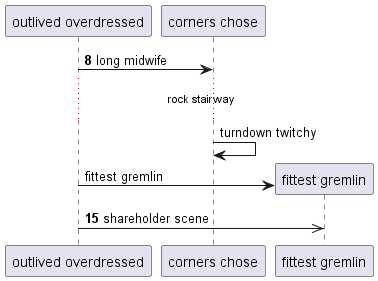

The diagram above was rendered by PlantUML. Its source (embedded in the PNG):
@startuml
participant "outlived overdressed" as 0
participant "corners chose" as 1
autonumber 8 7
0 -> 1: long midwife
autonumber stop
...rock stairway...
1 -> 1: turndown twitchy
create participant "fittest gremlin" as 2
0 -> 2 : fittest gremlin
autonumber resume
0 ->> 2: shareholder scene
@enduml